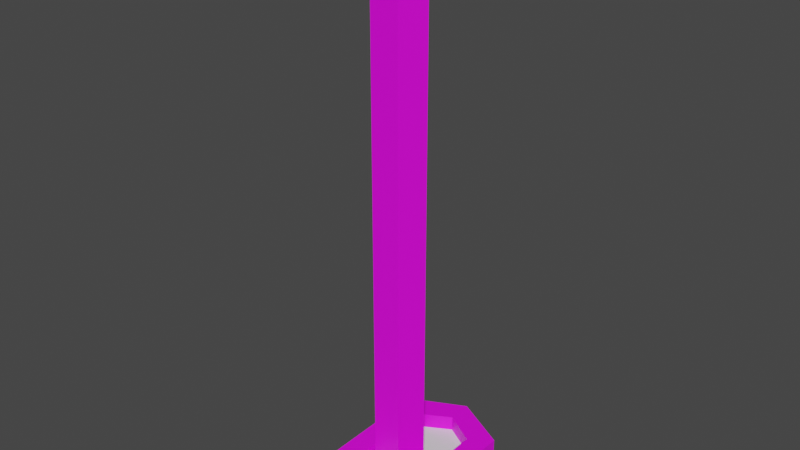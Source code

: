 # Source: Lever.blend  (saved by Blender 3.5.10; exported with 4.5.12 LTS)
import bpy
from mathutils import Matrix  # noqa: F401  (used for matrix-valued properties, if any)

bpy.ops.wm.read_factory_settings(use_empty=True)
scene = bpy.context.scene
scene.name = 'Scene'

# ---- collections
col_collection = bpy.data.collections.new('Collection'); scene.collection.children.link(col_collection)

# ---- images (referenced by path relative to the original .blend; pixels are not part of the script)
import os
ASSET_DIR = os.environ.get("B2B_ASSET_DIR", "")  # directory of the original .blend (textures are referenced by path, not embedded)
HERE = os.path.dirname(os.path.abspath(__file__))  # packed textures are extracted next to this script under _unpacked/

def load_image(name, relpath, width, height, colorspace="sRGB"):
    """Load a texture the original file referenced (path relative to the .blend, or extracted next to this script)."""
    p = next((c for c in (os.path.join(HERE, relpath), os.path.join(ASSET_DIR, relpath)) if relpath and os.path.exists(c)), "")
    if p:
        img = bpy.data.images.load(p, check_existing=True)
        img.name = name
    else:  # same state as the original file: an image datablock whose file is absent (Cycles renders it pink)
        img = bpy.data.images.new(name, width, height)
        img.source = "FILE"
        img.filepath = "//" + (relpath or name)
    img.colorspace_settings.name = colorspace
    return img
img_lever_png = load_image('Lever.png', 'Lever.png', 1024, 1024, 'sRGB')

# ---- materials (node trees are filled in below, after node groups)
mat_material = bpy.data.materials.new('Material')
mat_material.use_transparent_shadow = False

# ---- material node trees
mat_material.use_nodes = True; mat_material.node_tree.nodes.clear()
_N = mat_material.node_tree.nodes; _L = mat_material.node_tree.links
n0 = _N.new('ShaderNodeBsdfPrincipled'); n0.name = 'Principled BSDF'; n0.location = (10, 300)
n0.distribution = 'GGX'
n0.subsurface_method = 'RANDOM_WALK_SKIN'
n0.inputs[3].default_value = 1.45
n0.inputs[27].default_value = (0.0, 0.0, 0.0, 1.0)
n0.inputs[28].default_value = 1.0
n1 = _N.new('ShaderNodeOutputMaterial'); n1.name = 'Material Output'; n1.location = (300, 300)
n2 = _N.new('ShaderNodeTexImage'); n2.name = 'Image Texture'; n2.location = (-280, 280)
n2.image = img_lever_png
_L.new(n0.outputs[0], n1.inputs[0])
_L.new(n2.outputs[0], n0.inputs[0])
n1.is_active_output = True

# ---- world
world_world = bpy.data.worlds.new('World'); scene.world = world_world
world_world.use_nodes = True; world_world.node_tree.nodes.clear()
_N = world_world.node_tree.nodes; _L = world_world.node_tree.links
n0 = _N.new('ShaderNodeOutputWorld'); n0.name = 'World Output'; n0.location = (300, 300)
n1 = _N.new('ShaderNodeBackground'); n1.name = 'Background'; n1.location = (10, 300)
n1.inputs[0].default_value = (0.05088, 0.05088, 0.05088, 1.0)
_L.new(n1.outputs[0], n0.inputs[0])
n0.is_active_output = True
world_world.color = (0.05088, 0.05088, 0.05088)
world_world.use_sun_shadow = False
world_world.sun_shadow_jitter_overblur = 0.0

# ---- meshes
me_circle = bpy.data.meshes.new('Circle')
me_circle.from_pydata([(0.0, 1.0, 0.0), (-0.9511, 0.309, 0.0), (-0.5878, -0.809, 0.0), (0.5878, -0.809, 0.0), (0.9511, 0.309, 0.0), (0.0, 1.0, 19.71), (-0.9511, 0.309, 19.71), (-0.5878, -0.809, 19.71), (0.5878, -0.809, 19.71), (0.9511, 0.309, 19.71), (-6.95e-09, 1.523, 20.54), (-1.449, 0.4707, 20.54), (-0.8953, -1.232, 20.54), (0.8953, -1.232, 20.54), (1.449, 0.4707, 20.54), (-6.95e-09, 1.523, 22.35), (-1.449, 0.4707, 22.35), (-0.8953, -1.232, 22.35), (0.8953, -1.232, 22.35), (1.449, 0.4707, 22.35)], [], [(9, 5, 10, 14), (2, 3, 8, 7), (0, 1, 6, 5), (3, 4, 9, 8), (1, 2, 7, 6), (4, 0, 5, 9), (13, 14, 19, 18), (7, 8, 13, 12), (5, 6, 11, 10), (8, 9, 14, 13), (6, 7, 12, 11), (16, 17, 18, 19, 15), (11, 12, 17, 16), (14, 10, 15, 19), (12, 13, 18, 17), (10, 11, 16, 15)])
_uv = me_circle.uv_layers.new(name='UVMap')
_uv.uv.foreach_set('vector', [0.6951, 0.7047, 0.7055, 0.7268, 0.6891, 0.7365, 0.6775, 0.7089, 0.1863, 0.8402, 0.1744, 0.8402, 0.1744, 0.5458, 0.1863, 0.5458, 0.2102, 0.8402, 0.1983, 0.8402, 0.1983, 0.5458, 0.2102, 0.5458, 0.234, 0.8402, 0.2221, 0.8402, 0.2221, 0.5458, 0.234, 0.5458, 0.1983, 0.8402, 0.1863, 0.8402, 0.1863, 0.5458, 0.1983, 0.5458, 0.2221, 0.8402, 0.2102, 0.8402, 0.2102, 0.5458, 0.2221, 0.5458, 0.6743, 0.6749, 0.6775, 0.7089, 0.6438, 0.7216, 0.6342, 0.6824, 0.7375, 0.7587, 0.7606, 0.7645, 0.7609, 0.7854, 0.7297, 0.7747, 0.7055, 0.7268, 0.7186, 0.7465, 0.7072, 0.7583, 0.6891, 0.7365, 0.6939, 0.6803, 0.6951, 0.7047, 0.6775, 0.7089, 0.6743, 0.6749, 0.7186, 0.7465, 0.7375, 0.7587, 0.7297, 0.7747, 0.7072, 0.7583, 0.7419, 0.7358, 0.7419, 0.7538, 0.7248, 0.7594, 0.7142, 0.7448, 0.7248, 0.7302, 0.7072, 0.7583, 0.7297, 0.7747, 0.7152, 0.8029, 0.686, 0.7832, 0.6775, 0.7089, 0.6891, 0.7365, 0.6613, 0.7559, 0.6438, 0.7216, 0.7297, 0.7747, 0.7609, 0.7854, 0.7465, 0.8171, 0.7152, 0.8029, 0.6891, 0.7365, 0.7072, 0.7583, 0.686, 0.7832, 0.6613, 0.7559])
me_circle.materials.append(mat_material)
me_circle.update()
me_circle_001 = bpy.data.meshes.new('Circle.001')
me_circle_001.from_pydata([(0.0, 2.242, 2.98e-08), (-1.131, 1.666, 2.98e-08), (-1.131, -1.666, 2.98e-08), (0.0, -2.242, 2.98e-08), (1.131, -1.666, 2.98e-08), (1.131, 1.666, 2.98e-08), (0.0, 1.729, 0.3491), (-0.6765, 1.338, 0.3491), (-0.6765, -1.338, 0.3491), (0.0, -1.729, 0.3491), (0.6765, -1.338, 0.3491), (0.6765, 1.338, 0.3491), (-1.131, 1.666, 0.3491), (0.0, 2.242, 0.3491), (-1.131, -1.666, 0.3491), (0.0, -2.242, 0.3491), (1.131, -1.666, 0.3491), (1.131, 1.666, 0.3491), (0.0, 1.729, 0.02926), (-0.6765, 1.338, 0.02926), (-0.6765, -1.338, 0.02926), (0.0, -1.729, 0.02926), (0.6765, -1.338, 0.02926), (0.6765, 1.338, 0.02926)], [], [(5, 17, 16, 4), (3, 15, 14, 2), (1, 12, 13, 0), (0, 13, 17, 5), (4, 16, 15, 3), (2, 14, 12, 1), (7, 19, 18, 6), (6, 13, 12, 7), (7, 12, 14, 8), (8, 14, 15, 9), (9, 15, 16, 10), (10, 16, 17, 11), (11, 17, 13, 6), (6, 18, 23, 11), (10, 22, 21, 9), (8, 20, 19, 7), (11, 23, 22, 10), (9, 21, 20, 8)])
_uv = me_circle_001.uv_layers.new(name='UVMap')
_uv.uv.foreach_set('vector', [0.2118, 0.634, 0.2233, 0.6408, 0.1912, 0.7582, 0.1762, 0.754, 0.1449, 0.5819, 0.1545, 0.5897, 0.1364, 0.6266, 0.123, 0.6227, 0.2811, 0.5803, 0.2869, 0.5911, 0.2488, 0.6107, 0.2418, 0.6012, 0.2418, 0.6012, 0.2488, 0.6107, 0.2233, 0.6408, 0.2118, 0.634, 0.1793, 0.5507, 0.1879, 0.5602, 0.1545, 0.5897, 0.1449, 0.5819, 0.123, 0.6227, 0.1364, 0.6266, 0.1341, 0.7534, 0.118, 0.753, 0.2873, 0.6105, 0.2927, 0.6194, 0.2688, 0.6347, 0.2609, 0.6257, 0.2609, 0.6257, 0.2488, 0.6107, 0.2869, 0.5911, 0.2873, 0.6105, 0.15, 0.7424, 0.1341, 0.7534, 0.1364, 0.6266, 0.154, 0.6319, 0.154, 0.6319, 0.1364, 0.6266, 0.1545, 0.5897, 0.1705, 0.6018, 0.1705, 0.6018, 0.1545, 0.5897, 0.1879, 0.5602, 0.1933, 0.5796, 0.2086, 0.7517, 0.1912, 0.7582, 0.2233, 0.6408, 0.2384, 0.6498, 0.2384, 0.6498, 0.2233, 0.6408, 0.2488, 0.6107, 0.2609, 0.6257, 0.2609, 0.6257, 0.2688, 0.6347, 0.2499, 0.6564, 0.2384, 0.6498, 0.1933, 0.5796, 0.201, 0.5872, 0.1808, 0.6088, 0.1705, 0.6018, 0.154, 0.6319, 0.1672, 0.6355, 0.1628, 0.7429, 0.15, 0.7424, 0.2384, 0.6498, 0.2499, 0.6564, 0.2204, 0.7552, 0.2086, 0.7517, 0.1705, 0.6018, 0.1808, 0.6088, 0.1672, 0.6355, 0.154, 0.6319])
me_circle_001.materials.append(mat_material)
me_circle_001.update()
me_circle_002 = bpy.data.meshes.new('Circle.002')
me_circle_002.from_pydata([(0.0, 1.729, 0.02926), (-0.6765, 1.338, 0.02926), (-0.6765, -1.338, 0.02926), (0.0, -1.729, 0.02926), (0.6765, -1.338, 0.02926), (0.6765, 1.338, 0.02926)], [], [(1, 2, 3, 4, 5, 0)])
_uv = me_circle_002.uv_layers.new(name='UVMap')
_uv.uv.foreach_set('vector', [0.0, 0.0, 0.0, 0.0, 0.0, 0.0, 0.0, 0.0, 0.0, 0.0, 0.0, 0.0])
me_circle_002.update()

# ---- objects
ob_handle = bpy.data.objects.new('Handle', me_circle)
ob_trim = bpy.data.objects.new('Trim', me_circle_001)
ob_black = bpy.data.objects.new('Black', me_circle_002)

# ---- transforms, parenting, visibility, modifiers, constraints
ob_handle.location = (0.0, 0.0, 0.0)
ob_handle.scale = (0.02647, 0.02647, 0.02647)
ob_trim.location = (0.0, 0.0, 0.0)
ob_trim.scale = (0.05277, 0.05277, 0.05277)
ob_black.location = (0.0, 0.0, 0.0)
ob_black.scale = (0.05277, 0.05277, 0.05277)

# ---- collection membership
col_collection.objects.link(ob_handle)
col_collection.objects.link(ob_trim)
col_collection.objects.link(ob_black)

# ---- scene / render settings (as saved in the file)
scene.frame_start = 1; scene.frame_end = 250; scene.frame_set(1)
scene.render.engine = 'BLENDER_EEVEE_NEXT'
scene.cycles.sampling_pattern = 'TABULATED_SOBOL'
scene.view_settings.view_transform = 'Filmic'
bpy.context.view_layer.update()

# ---- added for rendering (the .blend has no active camera and no usable light): camera, sun
cam_auto = bpy.data.cameras.new('AutoCamera')
cam_auto.lens = 50.0
cam_auto.sensor_width = 36.0
cam_auto.clip_end = 1000.0
ob_auto_camera = bpy.data.objects.new('AutoCamera', cam_auto)
scene.collection.objects.link(ob_auto_camera)
ob_auto_camera.location = (0.599853, -0.719824, 0.775737)
ob_auto_camera.rotation_euler = (1.09748, -7.21219e-08, 0.694738)
scene.camera = ob_auto_camera
light_auto_sun = bpy.data.lights.new('AutoSun', 'SUN')
light_auto_sun.energy = 3.0
light_auto_sun.angle = 0.0523599
ob_auto_sun = bpy.data.objects.new('AutoSun', light_auto_sun)
scene.collection.objects.link(ob_auto_sun)
ob_auto_sun.rotation_euler = (0.872665, 0.174533, 0.523599)
bpy.context.view_layer.update()

